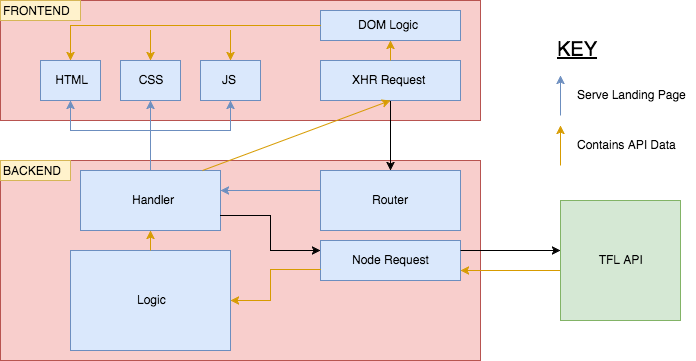

The diagram above was exported from draw.io. Its source (the exported page's mxGraphModel, read from the mxfile embedded in the PNG):
<mxGraphModel dx="950" dy="938" grid="1" gridSize="10" guides="1" tooltips="1" connect="1" arrows="1" fold="1" page="0" pageScale="1" pageWidth="826" pageHeight="1169" background="#ffffff" math="0" shadow="0">
  <root>
    <mxCell id="0" style=";html=1;" />
    <mxCell id="1" style=";html=1;" parent="0" />
    <mxCell id="96" value="" style="whiteSpace=wrap;html=1;fillColor=#f8cecc;strokeColor=#b85450;" parent="1" vertex="1">
      <mxGeometry y="-240" width="480" height="120" as="geometry" />
    </mxCell>
    <mxCell id="97" value="" style="whiteSpace=wrap;html=1;fillColor=#f8cecc;strokeColor=#b85450;" parent="1" vertex="1">
      <mxGeometry y="-80" width="480" height="200" as="geometry" />
    </mxCell>
    <mxCell id="101" value="" style="whiteSpace=wrap;html=1;fillColor=#dae8fc;strokeColor=#6c8ebf;" parent="1" vertex="1">
      <mxGeometry x="40" y="-180" width="60" height="40" as="geometry" />
    </mxCell>
    <mxCell id="102" value="&amp;nbsp;HTML" style="text;html=1;resizable=0;autosize=1;align=left;verticalAlign=top;spacingTop=-4;points=[];" parent="1" vertex="1">
      <mxGeometry x="50" y="-170" width="50" height="20" as="geometry" />
    </mxCell>
    <mxCell id="106" value="" style="whiteSpace=wrap;html=1;fillColor=#dae8fc;strokeColor=#6c8ebf;" parent="1" vertex="1">
      <mxGeometry x="120" y="-180" width="60" height="40" as="geometry" />
    </mxCell>
    <mxCell id="107" value="&amp;nbsp; CSS" style="text;html=1;resizable=0;autosize=1;align=left;verticalAlign=top;spacingTop=-4;points=[];" parent="1" vertex="1">
      <mxGeometry x="130" y="-170" width="50" height="20" as="geometry" />
    </mxCell>
    <mxCell id="108" value="" style="whiteSpace=wrap;html=1;fillColor=#dae8fc;strokeColor=#6c8ebf;" parent="1" vertex="1">
      <mxGeometry x="200" y="-180" width="60" height="40" as="geometry" />
    </mxCell>
    <mxCell id="109" value="JS" style="text;html=1;resizable=0;autosize=1;align=left;verticalAlign=top;spacingTop=-4;points=[];" parent="1" vertex="1">
      <mxGeometry x="220" y="-170" width="30" height="20" as="geometry" />
    </mxCell>
    <mxCell id="110" value="FRONTEND" style="text;html=1;resizable=0;autosize=1;align=left;verticalAlign=top;spacingTop=-4;points=[];fillColor=#fff2cc;strokeColor=#d6b656;" parent="1" vertex="1">
      <mxGeometry y="-240" width="80" height="20" as="geometry" />
    </mxCell>
    <mxCell id="138" value="" style="edgeStyle=orthogonalEdgeStyle;rounded=0;html=1;jettySize=auto;orthogonalLoop=1;" parent="1" source="112" target="133" edge="1">
      <mxGeometry relative="1" as="geometry" />
    </mxCell>
    <mxCell id="112" value="" style="whiteSpace=wrap;html=1;fillColor=#dae8fc;strokeColor=#6c8ebf;" parent="1" vertex="1">
      <mxGeometry x="320" y="-180" width="140" height="40" as="geometry" />
    </mxCell>
    <mxCell id="113" value="XHR Request" style="text;html=1;resizable=0;autosize=1;align=left;verticalAlign=top;spacingTop=-4;points=[];" parent="1" vertex="1">
      <mxGeometry x="350" y="-170" width="90" height="20" as="geometry" />
    </mxCell>
    <mxCell id="132" value="" style="edgeStyle=orthogonalEdgeStyle;rounded=0;html=1;jettySize=auto;orthogonalLoop=1;entryX=1;entryY=0.75;fillColor=#ffe6cc;strokeColor=#d79b00;" parent="1" source="114" target="121" edge="1">
      <mxGeometry relative="1" as="geometry">
        <mxPoint x="460" y="50" as="targetPoint" />
        <Array as="points">
          <mxPoint x="530" y="30" />
          <mxPoint x="530" y="30" />
        </Array>
      </mxGeometry>
    </mxCell>
    <mxCell id="114" value="" style="whiteSpace=wrap;html=1;fillColor=#d5e8d4;strokeColor=#82b366;" parent="1" vertex="1">
      <mxGeometry x="560" y="-40" width="120" height="120" as="geometry" />
    </mxCell>
    <mxCell id="115" value="&amp;nbsp; TFL API" style="text;html=1;resizable=0;autosize=1;align=left;verticalAlign=top;spacingTop=-4;points=[];" parent="1" vertex="1">
      <mxGeometry x="590" y="10" width="70" height="20" as="geometry" />
    </mxCell>
    <mxCell id="121" value="" style="whiteSpace=wrap;html=1;fillColor=#dae8fc;strokeColor=#6c8ebf;" parent="1" vertex="1">
      <mxGeometry x="320" width="140" height="40" as="geometry" />
    </mxCell>
    <mxCell id="127" value="" style="edgeStyle=orthogonalEdgeStyle;rounded=0;html=1;jettySize=auto;orthogonalLoop=1;" parent="1" edge="1">
      <mxGeometry relative="1" as="geometry">
        <mxPoint x="460" y="10" as="sourcePoint" />
        <mxPoint x="560" y="10" as="targetPoint" />
        <Array as="points">
          <mxPoint x="460" y="10" />
          <mxPoint x="560" y="10" />
        </Array>
      </mxGeometry>
    </mxCell>
    <mxCell id="122" value="Node Request" style="text;html=1;resizable=0;autosize=1;align=left;verticalAlign=top;spacingTop=-4;points=[];" parent="1" vertex="1">
      <mxGeometry x="350" y="10" width="90" height="20" as="geometry" />
    </mxCell>
    <mxCell id="140" style="edgeStyle=orthogonalEdgeStyle;rounded=0;html=1;entryX=0.5;entryY=1;jettySize=auto;orthogonalLoop=1;fillColor=#dae8fc;strokeColor=#6c8ebf;" parent="1" source="128" target="101" edge="1">
      <mxGeometry relative="1" as="geometry">
        <Array as="points">
          <mxPoint x="150" y="-110" />
          <mxPoint x="70" y="-110" />
        </Array>
      </mxGeometry>
    </mxCell>
    <mxCell id="142" value="" style="edgeStyle=orthogonalEdgeStyle;rounded=0;html=1;jettySize=auto;orthogonalLoop=1;entryX=0.5;entryY=1;fillColor=#dae8fc;strokeColor=#6c8ebf;" parent="1" target="106" edge="1">
      <mxGeometry relative="1" as="geometry">
        <mxPoint x="100" y="-110" as="sourcePoint" />
        <Array as="points">
          <mxPoint x="120" y="-110" />
          <mxPoint x="150" y="-110" />
        </Array>
      </mxGeometry>
    </mxCell>
    <mxCell id="128" value="" style="whiteSpace=wrap;html=1;fillColor=#dae8fc;strokeColor=#6c8ebf;" parent="1" vertex="1">
      <mxGeometry x="80" y="-70" width="140" height="60" as="geometry" />
    </mxCell>
    <mxCell id="141" value="" style="edgeStyle=orthogonalEdgeStyle;rounded=0;html=1;jettySize=auto;orthogonalLoop=1;entryX=0.5;entryY=1;fillColor=#dae8fc;strokeColor=#6c8ebf;" parent="1" target="108" edge="1">
      <mxGeometry relative="1" as="geometry">
        <mxPoint x="150" y="-110" as="sourcePoint" />
        <Array as="points">
          <mxPoint x="150" y="-110" />
          <mxPoint x="230" y="-110" />
        </Array>
      </mxGeometry>
    </mxCell>
    <mxCell id="129" value="Handler" style="text;html=1;resizable=0;autosize=1;align=left;verticalAlign=top;spacingTop=-4;points=[];" parent="1" vertex="1">
      <mxGeometry x="130" y="-50" width="60" height="20" as="geometry" />
    </mxCell>
    <mxCell id="133" value="" style="whiteSpace=wrap;html=1;fillColor=#dae8fc;strokeColor=#6c8ebf;" parent="1" vertex="1">
      <mxGeometry x="320" y="-70" width="140" height="60" as="geometry" />
    </mxCell>
    <mxCell id="134" value="Router" style="text;html=1;resizable=0;autosize=1;align=left;verticalAlign=top;spacingTop=-4;points=[];" parent="1" vertex="1">
      <mxGeometry x="370" y="-50" width="50" height="20" as="geometry" />
    </mxCell>
    <mxCell id="135" value="" style="edgeStyle=orthogonalEdgeStyle;rounded=0;html=1;jettySize=auto;orthogonalLoop=1;fillColor=#dae8fc;strokeColor=#6c8ebf;" parent="1" edge="1">
      <mxGeometry relative="1" as="geometry">
        <mxPoint x="320" y="-50" as="sourcePoint" />
        <mxPoint x="220" y="-50" as="targetPoint" />
        <Array as="points">
          <mxPoint x="290" y="-50" />
          <mxPoint x="290" y="-50" />
        </Array>
      </mxGeometry>
    </mxCell>
    <mxCell id="136" value="" style="whiteSpace=wrap;html=1;fillColor=#dae8fc;strokeColor=#6c8ebf;" parent="1" vertex="1">
      <mxGeometry x="70" y="10" width="160" height="100" as="geometry" />
    </mxCell>
    <mxCell id="137" value="Logic" style="text;html=1;resizable=0;autosize=1;align=left;verticalAlign=top;spacingTop=-4;points=[];" parent="1" vertex="1">
      <mxGeometry x="135" y="50" width="40" height="20" as="geometry" />
    </mxCell>
    <mxCell id="139" value="BACKEND" style="text;html=1;resizable=0;autosize=1;align=left;verticalAlign=top;spacingTop=-4;points=[];fillColor=#fff2cc;strokeColor=#d6b656;" parent="1" vertex="1">
      <mxGeometry y="-80" width="70" height="20" as="geometry" />
    </mxCell>
    <mxCell id="147" value="" style="edgeStyle=orthogonalEdgeStyle;rounded=0;html=1;jettySize=auto;orthogonalLoop=1;exitX=1;exitY=0.75;" parent="1" source="128" edge="1">
      <mxGeometry relative="1" as="geometry">
        <mxPoint x="220" y="20" as="sourcePoint" />
        <mxPoint x="320" y="10" as="targetPoint" />
        <Array as="points">
          <mxPoint x="270" y="-25" />
          <mxPoint x="270" y="10" />
          <mxPoint x="320" y="10" />
        </Array>
      </mxGeometry>
    </mxCell>
    <mxCell id="148" value="" style="edgeStyle=orthogonalEdgeStyle;rounded=0;html=1;jettySize=auto;orthogonalLoop=1;entryX=1;entryY=0.5;fillColor=#ffe6cc;strokeColor=#d79b00;" parent="1" target="136" edge="1">
      <mxGeometry relative="1" as="geometry">
        <mxPoint x="320" y="29" as="sourcePoint" />
        <mxPoint x="220" y="29" as="targetPoint" />
        <Array as="points">
          <mxPoint x="270" y="29" />
          <mxPoint x="270" y="60" />
        </Array>
      </mxGeometry>
    </mxCell>
    <mxCell id="149" value="" style="endArrow=classic;html=1;entryX=0.5;entryY=1;fillColor=#ffe6cc;strokeColor=#d79b00;" parent="1" target="128" edge="1">
      <mxGeometry width="50" height="50" relative="1" as="geometry">
        <mxPoint x="150" y="10" as="sourcePoint" />
        <mxPoint x="200" y="-40" as="targetPoint" />
      </mxGeometry>
    </mxCell>
    <mxCell id="151" value="" style="endArrow=classic;html=1;entryX=0.5;entryY=1;fillColor=#ffe6cc;strokeColor=#d79b00;exitX=0.871;exitY=0;exitPerimeter=0;" parent="1" source="128" target="112" edge="1">
      <mxGeometry width="50" height="50" relative="1" as="geometry">
        <mxPoint x="160" y="20" as="sourcePoint" />
        <mxPoint x="160" as="targetPoint" />
        <Array as="points" />
      </mxGeometry>
    </mxCell>
    <mxCell id="152" value="" style="whiteSpace=wrap;html=1;fillColor=#dae8fc;strokeColor=#6c8ebf;" parent="1" vertex="1">
      <mxGeometry x="320" y="-230" width="140" height="30" as="geometry" />
    </mxCell>
    <mxCell id="153" value="DOM Logic" style="text;html=1;resizable=0;autosize=1;align=left;verticalAlign=top;spacingTop=-4;points=[];" parent="1" vertex="1">
      <mxGeometry x="356" y="-225" width="80" height="20" as="geometry" />
    </mxCell>
    <mxCell id="154" value="" style="endArrow=classic;html=1;fillColor=#ffe6cc;strokeColor=#d79b00;exitX=0.5;exitY=0;entryX=0.5;entryY=1;" parent="1" source="112" target="152" edge="1">
      <mxGeometry width="50" height="50" relative="1" as="geometry">
        <mxPoint x="160" y="20" as="sourcePoint" />
        <mxPoint x="500" y="-180" as="targetPoint" />
      </mxGeometry>
    </mxCell>
    <mxCell id="155" value="" style="edgeStyle=orthogonalEdgeStyle;rounded=0;html=1;jettySize=auto;orthogonalLoop=1;entryX=0.5;entryY=0;fillColor=#ffe6cc;strokeColor=#d79b00;exitX=0;exitY=0.5;" parent="1" source="152" target="101" edge="1">
      <mxGeometry relative="1" as="geometry">
        <mxPoint x="175" y="-210" as="sourcePoint" />
        <mxPoint x="75" y="-215" as="targetPoint" />
        <Array as="points">
          <mxPoint x="70" y="-215" />
        </Array>
      </mxGeometry>
    </mxCell>
    <mxCell id="157" value="" style="endArrow=classic;html=1;entryX=0.5;entryY=0;fillColor=#ffe6cc;strokeColor=#d79b00;" parent="1" target="108" edge="1">
      <mxGeometry width="50" height="50" relative="1" as="geometry">
        <mxPoint x="230" y="-210" as="sourcePoint" />
        <mxPoint x="230" y="-300" as="targetPoint" />
        <Array as="points">
          <mxPoint x="230" y="-200" />
        </Array>
      </mxGeometry>
    </mxCell>
    <mxCell id="159" value="" style="endArrow=classic;html=1;fillColor=#ffe6cc;strokeColor=#d79b00;entryX=0.5;entryY=0;" parent="1" target="106" edge="1">
      <mxGeometry width="50" height="50" relative="1" as="geometry">
        <mxPoint x="150" y="-210" as="sourcePoint" />
        <mxPoint x="250" y="-310" as="targetPoint" />
        <Array as="points">
          <mxPoint x="150" y="-200" />
        </Array>
      </mxGeometry>
    </mxCell>
    <mxCell id="161" value="" style="endArrow=classic;html=1;fillColor=#dae8fc;strokeColor=#6c8ebf;" parent="1" edge="1">
      <mxGeometry width="50" height="50" relative="1" as="geometry">
        <mxPoint x="560" y="-125" as="sourcePoint" />
        <mxPoint x="560" y="-165" as="targetPoint" />
      </mxGeometry>
    </mxCell>
    <mxCell id="162" value="" style="endArrow=classic;html=1;fillColor=#ffe6cc;strokeColor=#d79b00;" parent="1" edge="1">
      <mxGeometry width="50" height="50" relative="1" as="geometry">
        <mxPoint x="560" y="-75" as="sourcePoint" />
        <mxPoint x="560" y="-115" as="targetPoint" />
      </mxGeometry>
    </mxCell>
    <mxCell id="164" value="Serve Landing Page" style="text;html=1;resizable=0;autosize=1;align=left;verticalAlign=top;spacingTop=-4;points=[];" parent="1" vertex="1">
      <mxGeometry x="575" y="-155" width="120" height="20" as="geometry" />
    </mxCell>
    <mxCell id="165" value="Contains API Data" style="text;html=1;resizable=0;autosize=1;align=left;verticalAlign=top;spacingTop=-4;points=[];" parent="1" vertex="1">
      <mxGeometry x="575" y="-105" width="110" height="20" as="geometry" />
    </mxCell>
    <mxCell id="167" value="KEY" style="text;html=1;resizable=0;autosize=1;align=left;verticalAlign=top;spacingTop=-4;points=[];strokeWidth=1;fontSize=20;fontStyle=4" parent="1" vertex="1">
      <mxGeometry x="555" y="-205" width="40" height="20" as="geometry" />
    </mxCell>
  </root>
</mxGraphModel>